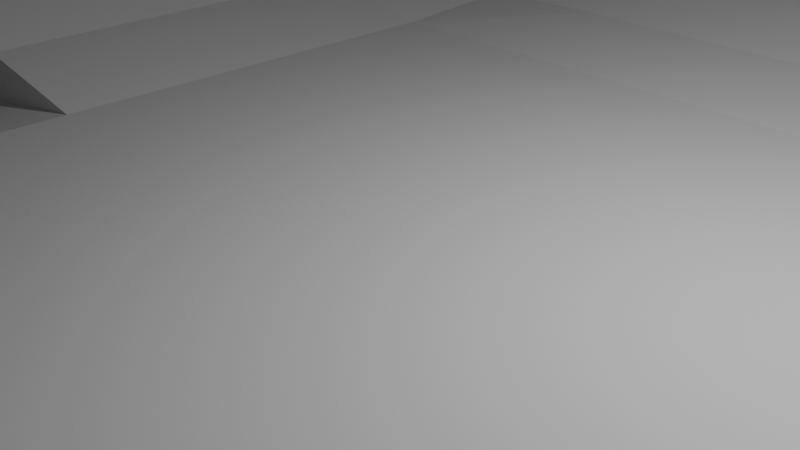 # Source: curved_3d_test_level.blend  (saved by Blender 5.1.30; exported with 4.5.12 LTS)
import bpy
from mathutils import Matrix  # noqa: F401  (used for matrix-valued properties, if any)

bpy.ops.wm.read_factory_settings(use_empty=True)
scene = bpy.context.scene
scene.name = 'Scene'

# ---- collections
col_collection = bpy.data.collections.new('Collection'); scene.collection.children.link(col_collection)

# ---- world
world_world = bpy.data.worlds.new('World'); scene.world = world_world
world_world.use_nodes = True; world_world.node_tree.nodes.clear()
_N = world_world.node_tree.nodes; _L = world_world.node_tree.links
n0 = _N.new('ShaderNodeOutputWorld'); n0.name = 'World Output'; n0.location = (200, 100)
n1 = _N.new('ShaderNodeBackground'); n1.name = 'Background'; n1.location = (-200, 100)
n1.inputs[0].default_value = (0.05088, 0.05088, 0.05088, 1.0)
_L.new(n1.outputs[0], n0.inputs[0])
n0.is_active_output = True
world_world.color = (0.05088, 0.05088, 0.05088)
world_world.sun_shadow_jitter_overblur = 0.0

# ---- cameras
cam_camera = bpy.data.cameras.new('Camera')
cam_camera.clip_end = 100.0
cam_camera.ortho_scale = 7.314

# ---- lights
light_light = bpy.data.lights.new('Light', 'POINT')
light_light.energy = 1000.0
light_light.shadow_soft_size = 0.1

# ---- meshes
me_plane = bpy.data.meshes.new('Plane')
me_plane.from_pydata([(-1.0, -1.0, 0.0), (1.0, -1.0, 0.0), (-1.0, 1.0, 0.0), (1.0, 1.0, 0.0), (-3.0, -1.0, 0.0), (-3.0, 1.0, 0.0), (3.0, -1.0, 0.0), (3.0, 1.0, 0.0), (5.0, -1.0, 0.0), (5.0, 1.0, 0.0), (-5.0, -1.0, 0.0), (-5.0, 1.0, 0.0), (-1.0, 3.0, 0.0), (1.0, 3.0, 0.0), (-3.0, 3.0, 0.0), (3.0, 3.0, 0.0), (5.0, 3.0, 0.0), (-5.0, 3.0, 0.0), (-1.0, 5.0, 0.0), (1.0, 5.0, 0.0), (-3.0, 5.0, 0.0), (3.0, 5.0, 0.0), (5.0, 5.0, 0.0), (-5.0, 5.0, 0.0), (-1.0, -3.0, 0.0), (1.0, -3.0, 0.0), (-3.0, -3.0, 0.0), (3.0, -3.0, 0.0), (5.0, -3.0, 0.0), (-5.0, -3.0, 0.0), (-1.0, -5.0, 0.0), (1.0, -5.0, 0.0), (-3.0, -5.0, 0.0), (3.0, -5.0, 0.0), (5.0, -5.0, 0.0), (-5.0, -5.0, 0.0), (-6.97, -1.0, 0.3473), (-6.97, 1.0, 0.3473), (-6.97, 3.0, 0.3473), (-6.97, 5.0, 0.3473), (6.97, 1.0, -0.3473), (6.97, 3.0, -0.3473), (6.97, 5.0, -0.3473), (-6.97, -1.0, -0.3473), (-6.97, -3.0, -0.3473), (-6.97, -5.0, -0.3473), (6.97, -1.0, 0.3473), (6.97, 1.0, 0.3473), (6.97, -3.0, 0.3473), (6.97, -5.0, 0.3473), (8.849, -1.0, 1.031), (8.849, 1.0, 1.031), (8.849, -3.0, 1.031), (8.849, -5.0, 1.031), (-8.849, -1.0, -1.031), (-8.849, -3.0, -1.031), (-8.849, -5.0, -1.031), (-8.849, -1.0, 1.031), (-8.849, 1.0, 1.031), (-8.849, 3.0, 1.031), (-8.849, 5.0, 1.031), (3.0, -7.0, 0.0), (-3.0, -7.0, 0.0), (1.0, -7.0, 0.0), (-1.0, -9.0, 0.0), (1.0, -9.0, 0.0), (-10.82, -1.0, -1.379), (-10.82, -3.0, -1.379), (-10.82, -5.0, -1.379), (-12.82, -1.0, -1.379), (-12.82, -3.0, -1.379), (-12.82, -5.0, -1.379), (-10.82, -1.0, 1.379), (-10.82, 1.0, 1.379), (-10.82, 3.0, 1.379), (-10.82, 5.0, 1.379), (-12.82, -1.0, 1.379), (-12.82, 1.0, 1.379), (-12.82, 3.0, 1.379), (-12.82, 5.0, 1.379), (10.82, -1.0, 1.379), (10.82, 1.0, 1.379), (10.82, -3.0, 1.379), (10.82, -5.0, 1.379), (12.82, -1.0, 1.379), (12.82, 1.0, 1.379), (12.82, -3.0, 1.379), (12.82, -5.0, 1.379), (14.82, -1.0, 1.379), (14.82, 1.0, 1.379), (14.82, -3.0, 1.379), (14.82, -5.0, 1.379), (-14.82, -1.0, 1.379), (-14.82, 1.0, 1.379), (-14.82, 3.0, 1.379), (-14.82, 5.0, 1.379), (-14.82, -1.0, -1.379), (-14.82, -3.0, -1.379), (-14.82, -5.0, -1.379), (-1.0, -7.0, 0.0), (-3.0, -9.0, 0.0), (3.0, -9.0, 0.0), (18.67, -3.0, 0.3473), (18.67, -5.0, 0.3473), (18.67, -1.0, 0.3473), (18.67, 1.0, 0.3473), (16.79, -3.0, 1.031), (16.79, -5.0, 1.031), (16.79, -1.0, 1.031), (16.79, 1.0, 1.031), (-3.0, 23.83, 38.01), (-3.0, 24.97, 36.37), (-3.0, 25.97, 34.64), (-3.0, 26.82, 32.82), (20.4, -3.0, -0.6527), (20.4, -5.0, -0.6527), (20.4, -1.0, -0.6527), (20.4, 1.0, -0.6527), (22.28, -3.0, -1.337), (22.28, -5.0, -1.337), (22.28, -1.0, -1.337), (22.28, 1.0, -1.337), (24.28, -3.0, -1.337), (24.28, -5.0, -1.337), (24.28, -1.0, -1.337), (24.28, 1.0, -1.337), (26.28, -3.0, -1.337), (26.28, -5.0, -1.337), (26.28, -1.0, -1.337), (26.28, 1.0, -1.337), (22.28, 3.0, -1.337), (24.28, 3.0, -1.337), (26.28, 3.0, -1.337), (22.28, 5.0, -1.337), (24.28, 5.0, -1.337), (26.28, 5.0, -1.337), (20.31, 1.0, -1.684), (20.31, 3.0, -1.684), (20.31, 5.0, -1.684), (18.43, 1.0, -2.368), (18.43, 3.0, -2.368), (18.43, 5.0, -2.368), (16.46, 1.0, -2.715), (16.46, 3.0, -2.715), (16.46, 5.0, -2.715), (14.46, 1.0, -2.715), (14.46, 3.0, -2.715), (14.46, 5.0, -2.715), (12.49, 1.0, -2.368), (12.49, 3.0, -2.368), (12.49, 5.0, -2.368), (10.61, 1.0, -1.684), (10.61, 3.0, -1.684), (10.61, 5.0, -1.684), (8.732, 1.0, -1.0), (8.732, 3.0, -1.0), (8.732, 5.0, -1.0), (-1.0, -9.0, 0.5), (1.0, -9.0, 0.5), (-3.0, -9.0, 0.5), (3.0, -9.0, 0.5), (-1.0, -11.0, 0.5), (1.0, -11.0, 0.5), (-3.0, -11.0, 0.5), (3.0, -11.0, 0.5), (-1.0, -11.0, 1.5), (1.0, -11.0, 1.5), (-3.0, -11.0, 1.5), (3.0, -11.0, 1.5), (-1.0, -13.0, 1.5), (1.0, -13.0, 1.5), (-3.0, -13.0, 1.5), (3.0, -13.0, 1.5), (-1.0, -13.0, 3.5), (1.0, -13.0, 3.5), (-3.0, -13.0, 3.5), (3.0, -13.0, 3.5), (-1.0, 6.992, 0.1743), (1.0, 6.992, 0.1743), (-3.0, 6.992, 0.1743), (3.0, 6.992, 0.1743), (-1.0, 8.962, 0.5216), (1.0, 8.962, 0.5216), (-3.0, 8.962, 0.5216), (3.0, 8.962, 0.5216), (-1.0, 10.89, 1.039), (1.0, 10.89, 1.039), (-3.0, 10.89, 1.039), (3.0, 10.89, 1.039), (-1.0, 12.77, 1.723), (1.0, 12.77, 1.723), (-3.0, 12.77, 1.723), (3.0, 12.77, 1.723), (-1.0, 14.59, 2.569), (1.0, 14.59, 2.569), (-3.0, 14.59, 2.569), (3.0, 14.59, 2.569), (-1.0, 16.32, 3.569), (1.0, 16.32, 3.569), (-3.0, 16.32, 3.569), (3.0, 16.32, 3.569), (-1.0, 17.96, 4.716), (1.0, 17.96, 4.716), (-3.0, 17.96, 4.716), (3.0, 17.96, 4.716), (-1.0, 19.96, 4.716), (1.0, 19.96, 4.716), (-3.0, 19.96, 4.716), (3.0, 19.96, 4.716), (-1.0, 19.59, 5.863), (1.0, 19.59, 5.863), (-1.0, 21.96, 4.716), (1.0, 21.96, 4.716), (-3.0, 21.96, 4.716), (3.0, 21.96, 4.716), (-1.0, 23.96, 4.716), (-3.0, 23.96, 4.716), (-3.0, 27.5, 30.94), (1.0, 23.96, 4.716), (-3.0, 28.02, 29.01), (3.0, 23.96, 4.716), (-1.0, 21.13, 7.148), (1.0, 21.13, 7.148), (-1.0, 22.54, 8.563), (1.0, 22.54, 8.563), (-3.0, 21.13, 7.148), (-3.0, 22.54, 8.563), (3.0, 21.13, 7.148), (3.0, 22.54, 8.563), (-1.0, 23.83, 10.09), (1.0, 23.83, 10.09), (-3.0, 23.83, 10.09), (3.0, 23.83, 10.09), (-1.0, 24.97, 11.73), (1.0, 24.97, 11.73), (-3.0, 24.97, 11.73), (3.0, 24.97, 11.73), (-1.0, 25.97, 13.47), (1.0, 25.97, 13.47), (-3.0, 25.97, 13.47), (3.0, 25.97, 13.47), (-1.0, 26.82, 15.28), (1.0, 26.82, 15.28), (-3.0, 26.82, 15.28), (3.0, 26.82, 15.28), (-1.0, 27.5, 17.16), (1.0, 27.5, 17.16), (-3.0, 27.5, 17.16), (3.0, 27.5, 17.16), (-1.0, 29.5, 17.16), (1.0, 29.5, 17.16), (-3.0, 29.5, 17.16), (3.0, 29.5, 17.16), (-1.0, 28.02, 19.09), (1.0, 28.02, 19.09), (-1.0, 31.5, 17.16), (1.0, 31.5, 17.16), (-3.0, 31.5, 17.16), (3.0, 31.5, 17.16), (-1.0, 33.5, 17.16), (1.0, 33.5, 17.16), (-3.0, 33.5, 17.16), (3.0, 33.5, 17.16), (-3.0, 28.37, 27.04), (-3.0, 28.54, 25.05), (-1.0, 28.37, 21.06), (1.0, 28.37, 21.06), (-1.0, 28.54, 23.05), (1.0, 28.54, 23.05), (-1.0, 28.54, 25.05), (1.0, 28.54, 25.05), (-3.0, 28.54, 23.05), (-3.0, 28.37, 21.06), (-1.0, 28.37, 27.04), (1.0, 28.37, 27.04), (-1.0, 28.02, 29.01), (1.0, 28.02, 29.01), (-1.0, 27.5, 30.94), (1.0, 27.5, 30.94), (-1.0, 26.82, 32.82), (1.0, 26.82, 32.82), (-1.0, 25.97, 34.64), (1.0, 25.97, 34.64), (-1.0, 24.97, 36.37), (1.0, 24.97, 36.37), (-1.0, 23.83, 38.01), (1.0, 23.83, 38.01), (-1.0, 22.68, 39.65), (1.0, 22.68, 39.65), (-1.0, 21.39, 41.18), (1.0, 21.39, 41.18), (-1.0, 19.98, 42.59), (1.0, 19.98, 42.59), (-1.0, 18.45, 43.88), (1.0, 18.45, 43.88), (-1.0, 16.81, 45.02), (1.0, 16.81, 45.02), (-1.0, 15.08, 46.02), (1.0, 15.08, 46.02), (-1.0, 13.26, 46.87), (1.0, 13.26, 46.87), (-1.0, 11.38, 47.55), (1.0, 11.38, 47.55), (-1.0, 9.453, 48.07), (1.0, 9.453, 48.07), (-1.0, 7.484, 48.42), (1.0, 7.484, 48.42), (-1.0, 5.491, 48.59), (1.0, 5.491, 48.59), (-1.0, 3.491, 48.59), (1.0, 3.491, 48.59), (-3.0, 22.68, 39.65), (-3.0, 21.39, 41.18), (-3.0, 19.98, 42.59), (-3.0, 18.45, 43.88), (-3.0, 16.81, 45.02), (-3.0, 15.08, 46.02), (-3.0, 13.26, 46.87), (-3.0, 11.38, 47.55), (-3.0, 9.453, 48.07), (-3.0, 7.484, 48.42), (-3.0, 5.491, 48.59), (3.0, 28.37, 21.06), (3.0, 28.54, 23.05), (3.0, 28.54, 25.05), (3.0, 28.37, 27.04), (3.0, 28.02, 29.01), (3.0, 27.5, 30.94), (3.0, 26.82, 32.82), (3.0, 25.97, 34.64), (3.0, 24.97, 36.37), (3.0, 23.83, 38.01), (3.0, 22.68, 39.65), (3.0, 21.39, 41.18), (3.0, 19.98, 42.59), (3.0, 18.45, 43.88), (3.0, 16.81, 45.02), (3.0, 15.08, 46.02), (3.0, 13.26, 46.87), (3.0, 11.38, 47.55), (3.0, 9.453, 48.07), (3.0, 7.484, 48.42), (3.0, 5.491, 48.59), (3.0, 3.491, 48.59), (-3.0, 3.491, 48.59), (5.0, 6.992, 0.0), (6.97, 6.992, -0.4092), (8.732, 6.992, -1.018), (5.0, 8.962, 0.07978), (6.97, 8.962, -0.4782), (8.732, 8.962, -1.045), (5.0, 10.89, 0.1149), (6.97, 10.89, -0.5326), (8.732, 10.89, -1.072), (-5.0, 6.992, 0.1199), (-6.97, 6.874, 0.3705), (-8.849, 6.839, 0.6879), (-10.82, 6.839, 1.083), (-5.0, 8.962, 0.5216), (-6.97, 8.962, 0.5216), (-8.849, 8.962, 0.5216), (-10.82, 8.962, 0.5216), (-12.82, 6.839, 1.05), (-12.82, 8.962, 0.5216), (-14.82, 6.839, 1.09), (-14.82, 8.962, 0.5216)], [], [(0, 1, 3, 2), (0, 2, 5, 4), (3, 1, 6, 7), (7, 6, 8, 9), (4, 5, 11, 10), (3, 7, 15, 13), (5, 2, 12, 14), (11, 5, 14, 17), (2, 3, 13, 12), (7, 9, 16, 15), (17, 14, 20, 23), (13, 15, 21, 19), (12, 13, 19, 18), (15, 16, 22, 21), (14, 12, 18, 20), (1, 0, 24, 25), (6, 1, 25, 27), (0, 4, 26, 24), (4, 10, 29, 26), (8, 6, 27, 28), (28, 27, 33, 34), (24, 26, 32, 30), (26, 29, 35, 32), (27, 25, 31, 33), (25, 24, 30, 31), (17, 23, 39, 38), (11, 17, 38, 37), (10, 11, 37, 36), (22, 16, 41, 42), (16, 9, 40, 41), (35, 29, 44, 45), (29, 10, 43, 44), (28, 34, 49, 48), (8, 28, 48, 46), (9, 8, 46, 47), (48, 49, 53, 52), (46, 48, 52, 50), (47, 46, 50, 51), (45, 44, 55, 56), (44, 43, 54, 55), (38, 39, 60, 59), (37, 38, 59, 58), (36, 37, 58, 57), (136, 139, 105, 117), (33, 31, 63, 61), (117, 121, 136), (30, 32, 62, 99), (145, 89, 109, 142), (139, 142, 109, 105), (56, 55, 67, 68), (55, 54, 66, 67), (68, 67, 70, 71), (67, 66, 69, 70), (59, 60, 75, 74), (58, 59, 74, 73), (57, 58, 73, 72), (74, 75, 79, 78), (73, 74, 78, 77), (72, 73, 77, 76), (52, 53, 83, 82), (50, 52, 82, 80), (51, 50, 80, 81), (82, 83, 87, 86), (80, 82, 86, 84), (81, 80, 84, 85), (86, 87, 91, 90), (84, 86, 90, 88), (85, 84, 88, 89), (78, 79, 95, 94), (77, 78, 94, 93), (76, 77, 93, 92), (71, 70, 97, 98), (70, 69, 96, 97), (40, 154, 155, 41), (41, 155, 156, 42), (92, 96, 69, 76), (66, 72, 76, 69), (54, 57, 72, 66), (43, 36, 57, 54), (36, 43, 10), (9, 47, 40), (145, 148, 85, 89), (51, 154, 40, 47), (81, 151, 154, 51), (85, 148, 151, 81), (104, 105, 109, 108), (102, 104, 108, 106), (103, 102, 106, 107), (108, 109, 89, 88), (106, 108, 88, 90), (107, 106, 90, 91), (105, 104, 116, 117), (104, 102, 114, 116), (102, 103, 115, 114), (117, 116, 120, 121), (116, 114, 118, 120), (114, 115, 119, 118), (121, 120, 124, 125), (120, 118, 122, 124), (118, 119, 123, 122), (125, 124, 128, 129), (124, 122, 126, 128), (122, 123, 127, 126), (125, 129, 132, 131), (121, 125, 131, 130), (131, 132, 135, 134), (130, 131, 134, 133), (130, 133, 138, 137), (121, 130, 137, 136), (137, 138, 141, 140), (136, 137, 140, 139), (140, 141, 144, 143), (139, 140, 143, 142), (143, 144, 147, 146), (142, 143, 146, 145), (146, 147, 150, 149), (145, 146, 149, 148), (149, 150, 153, 152), (148, 149, 152, 151), (152, 153, 156, 155), (151, 152, 155, 154), (31, 30, 99, 63), (63, 99, 64, 65), (99, 62, 100, 64), (61, 63, 65, 101), (101, 65, 158, 160), (65, 64, 157, 158), (64, 100, 159, 157), (160, 158, 162, 164), (158, 157, 161, 162), (157, 159, 163, 161), (164, 162, 166, 168), (162, 161, 165, 166), (161, 163, 167, 165), (168, 166, 170, 172), (166, 165, 169, 170), (165, 167, 171, 169), (172, 170, 174, 176), (170, 169, 173, 174), (169, 171, 175, 173), (19, 21, 180, 178), (20, 18, 177, 179), (18, 19, 178, 177), (178, 180, 184, 182), (179, 177, 181, 183), (177, 178, 182, 181), (182, 184, 188, 186), (183, 181, 185, 187), (181, 182, 186, 185), (186, 188, 192, 190), (187, 185, 189, 191), (185, 186, 190, 189), (190, 192, 196, 194), (191, 189, 193, 195), (189, 190, 194, 193), (194, 196, 200, 198), (195, 193, 197, 199), (193, 194, 198, 197), (198, 200, 204, 202), (199, 197, 201, 203), (197, 198, 202, 201), (202, 204, 208, 206), (203, 201, 205, 207), (206, 208, 214, 212), (202, 201, 209, 210), (207, 205, 211, 213), (213, 211, 215, 216), (215, 211, 212, 218), (218, 212, 214, 220), (210, 209, 221, 222), (222, 221, 223, 224), (223, 221, 225, 226), (222, 224, 228, 227), (228, 224, 230, 232), (223, 226, 231, 229), (224, 223, 229, 230), (232, 230, 234, 236), (229, 231, 235, 233), (230, 229, 233, 234), (236, 234, 238, 240), (233, 235, 239, 237), (234, 233, 237, 238), (240, 238, 242, 244), (237, 239, 243, 241), (238, 237, 241, 242), (244, 242, 246, 248), (241, 243, 247, 245), (242, 241, 245, 246), (248, 246, 250, 252), (245, 247, 251, 249), (252, 250, 256, 258), (245, 246, 254, 253), (249, 251, 257, 255), (258, 256, 260, 262), (255, 257, 261, 259), (255, 259, 260, 256), (253, 254, 266, 265), (265, 266, 268, 267), (267, 268, 270, 269), (269, 270, 274, 273), (273, 274, 276, 275), (275, 276, 278, 277), (277, 278, 280, 279), (279, 280, 282, 281), (281, 282, 284, 283), (283, 284, 286, 285), (286, 285, 287, 288), (288, 287, 289, 290), (290, 289, 291, 292), (292, 291, 293, 294), (294, 293, 295, 296), (296, 295, 297, 298), (298, 297, 299, 300), (300, 299, 301, 302), (301, 302, 304, 303), (303, 304, 306, 305), (305, 306, 308, 307), (307, 308, 310, 309), (291, 289, 312, 313), (301, 299, 317, 318), (275, 277, 217, 219), (287, 285, 110, 311), (297, 295, 315, 316), (269, 273, 263, 264), (265, 267, 271, 272), (301, 303, 319, 318), (281, 283, 111, 112), (293, 291, 313, 314), (277, 279, 113, 217), (289, 287, 311, 312), (299, 297, 316, 317), (267, 269, 264, 271), (303, 305, 320, 319), (273, 275, 219, 263), (283, 285, 110, 111), (295, 293, 314, 315), (279, 281, 112, 113), (278, 276, 326, 327), (286, 288, 332, 331), (296, 298, 337, 336), (274, 270, 324, 325), (284, 282, 329, 330), (292, 294, 335, 334), (268, 266, 322, 323), (304, 302, 339, 340), (280, 278, 327, 328), (288, 290, 333, 332), (298, 300, 338, 337), (276, 274, 325, 326), (286, 284, 330, 331), (294, 296, 336, 335), (270, 268, 323, 324), (306, 304, 340, 341), (282, 280, 328, 329), (290, 292, 334, 333), (300, 302, 339, 338), (320, 305, 307, 321), (306, 341, 342, 308), (308, 342, 343, 310), (321, 307, 309, 344), (345, 180, 21, 22), (346, 345, 22, 42), (156, 347, 346, 42), (184, 180, 345, 348), (346, 349, 348, 345), (347, 350, 349, 346), (188, 184, 348, 351), (349, 352, 351, 348), (350, 353, 352, 349), (23, 20, 179, 354), (39, 23, 354, 355), (60, 39, 355, 356), (75, 60, 356, 357), (358, 354, 179, 183), (355, 354, 358, 359), (356, 355, 359, 360), (357, 356, 360, 361), (361, 363, 362, 357), (79, 75, 357, 362), (362, 363, 365, 364), (79, 362, 364, 95)])
_uv = me_plane.uv_layers.new(name='UVMap')
_uv.uv.foreach_set('vector', [0.0, 0.0, 1.0, 0.0, 1.0, 1.0, 0.0, 1.0, 0.0, 0.0, 1.0, 0.0, 1.0, 1.0, 0.0, 1.0, 0.0, 0.0, 1.0, 0.0, 1.0, 1.0, 0.0, 1.0, 0.0, 0.0, 1.0, 0.0, 1.0, 1.0, 0.0, 1.0, 0.0, 0.0, 1.0, 0.0, 1.0, 1.0, 0.0, 1.0, 0.0, 0.0, 1.0, 0.0, 1.0, 1.0, 0.0, 1.0, 0.0, 0.0, 1.0, 0.0, 1.0, 1.0, 0.0, 1.0, 0.0, 0.0, 1.0, 0.0, 1.0, 1.0, 0.0, 1.0, 0.0, 0.0, 1.0, 0.0, 1.0, 1.0, 0.0, 1.0, 0.0, 0.0, 1.0, 0.0, 1.0, 1.0, 0.0, 1.0, 0.0, 0.0, 1.0, 0.0, 1.0, 1.0, 0.0, 1.0, 0.0, 0.0, 1.0, 0.0, 1.0, 1.0, 0.0, 1.0, 0.0, 0.0, 1.0, 0.0, 1.0, 1.0, 0.0, 1.0, 0.0, 0.0, 1.0, 0.0, 1.0, 1.0, 0.0, 1.0, 0.0, 0.0, 1.0, 0.0, 1.0, 1.0, 0.0, 1.0, 0.0, 0.0, 1.0, 0.0, 1.0, 1.0, 0.0, 1.0, 0.0, 0.0, 1.0, 0.0, 1.0, 1.0, 0.0, 1.0, 0.0, 0.0, 1.0, 0.0, 1.0, 1.0, 0.0, 1.0, 0.0, 0.0, 1.0, 0.0, 1.0, 1.0, 0.0, 1.0, 0.0, 0.0, 1.0, 0.0, 1.0, 1.0, 0.0, 1.0, 0.0, 0.0, 1.0, 0.0, 1.0, 1.0, 0.0, 1.0, 0.0, 0.0, 1.0, 0.0, 1.0, 1.0, 0.0, 1.0, 0.0, 0.0, 1.0, 0.0, 1.0, 1.0, 0.0, 1.0, 0.0, 0.0, 1.0, 0.0, 1.0, 1.0, 0.0, 1.0, 0.0, 0.0, 1.0, 0.0, 1.0, 1.0, 0.0, 1.0, 0.0, 0.0, 1.0, 0.0, 1.0, 1.0, 0.0, 1.0, 0.0, 0.0, 1.0, 0.0, 1.0, 1.0, 0.0, 1.0, 0.0, 0.0, 1.0, 0.0, 1.0, 1.0, 0.0, 1.0, 0.0, 0.0, 1.0, 0.0, 1.0, 1.0, 0.0, 1.0, 0.0, 0.0, 1.0, 0.0, 1.0, 1.0, 0.0, 1.0, 0.0, 0.0, 1.0, 0.0, 1.0, 1.0, 0.0, 1.0, 0.0, 0.0, 1.0, 0.0, 1.0, 1.0, 0.0, 1.0, 0.0, 0.0, 1.0, 0.0, 1.0, 1.0, 0.0, 1.0, 0.0, 0.0, 1.0, 0.0, 1.0, 1.0, 0.0, 1.0, 0.0, 0.0, 1.0, 0.0, 1.0, 1.0, 0.0, 1.0, 0.0, 0.0, 1.0, 0.0, 1.0, 1.0, 0.0, 1.0, 0.0, 0.0, 1.0, 0.0, 1.0, 1.0, 0.0, 1.0, 0.0, 0.0, 1.0, 0.0, 1.0, 1.0, 0.0, 1.0, 0.0, 0.0, 1.0, 0.0, 1.0, 1.0, 0.0, 1.0, 0.0, 0.0, 1.0, 0.0, 1.0, 1.0, 0.0, 1.0, 0.0, 0.0, 1.0, 0.0, 1.0, 1.0, 0.0, 1.0, 0.0, 0.0, 1.0, 0.0, 1.0, 1.0, 0.0, 1.0, 0.0, 0.0, 1.0, 0.0, 1.0, 1.0, 0.0, 1.0, 0.0, 0.0, 1.0, 0.0, 1.0, 1.0, 0.0, 1.0, 0.0, 0.0, 1.0, 0.0, 1.0, 1.0, 0.0, 1.0, 0.0, 0.0, 1.0, 0.0, 1.0, 1.0, 0.0, 0.0, 1.0, 0.0, 1.0, 1.0, 0.0, 1.0, 0.0, 0.0, 1.0, 0.0, 1.0, 1.0, 0.0, 1.0, 0.0, 0.0, 1.0, 0.0, 1.0, 1.0, 0.0, 1.0, 0.0, 0.0, 1.0, 0.0, 1.0, 1.0, 0.0, 1.0, 0.0, 0.0, 1.0, 0.0, 1.0, 1.0, 0.0, 1.0, 0.0, 0.0, 1.0, 0.0, 1.0, 1.0, 0.0, 1.0, 0.0, 0.0, 1.0, 0.0, 1.0, 1.0, 0.0, 1.0, 0.0, 0.0, 1.0, 0.0, 1.0, 1.0, 0.0, 1.0, 0.0, 0.0, 1.0, 0.0, 1.0, 1.0, 0.0, 1.0, 0.0, 0.0, 1.0, 0.0, 1.0, 1.0, 0.0, 1.0, 0.0, 0.0, 1.0, 0.0, 1.0, 1.0, 0.0, 1.0, 0.0, 0.0, 1.0, 0.0, 1.0, 1.0, 0.0, 1.0, 0.0, 0.0, 1.0, 0.0, 1.0, 1.0, 0.0, 1.0, 0.0, 0.0, 1.0, 0.0, 1.0, 1.0, 0.0, 1.0, 0.0, 0.0, 1.0, 0.0, 1.0, 1.0, 0.0, 1.0, 0.0, 0.0, 1.0, 0.0, 1.0, 1.0, 0.0, 1.0, 0.0, 0.0, 1.0, 0.0, 1.0, 1.0, 0.0, 1.0, 0.0, 0.0, 1.0, 0.0, 1.0, 1.0, 0.0, 1.0, 0.0, 0.0, 1.0, 0.0, 1.0, 1.0, 0.0, 1.0, 0.0, 0.0, 1.0, 0.0, 1.0, 1.0, 0.0, 1.0, 0.0, 0.0, 1.0, 0.0, 1.0, 1.0, 0.0, 1.0, 0.0, 0.0, 1.0, 0.0, 1.0, 1.0, 0.0, 1.0, 0.0, 0.0, 1.0, 0.0, 1.0, 1.0, 0.0, 1.0, 0.0, 0.0, 1.0, 0.0, 1.0, 1.0, 0.0, 1.0, 0.0, 0.0, 1.0, 0.0, 1.0, 1.0, 0.0, 1.0, 0.0, 0.0, 1.0, 0.0, 1.0, 1.0, 0.0, 1.0, 0.0, 0.0, 1.0, 0.0, 1.0, 1.0, 0.0, 1.0, 0.0, 0.0, 1.0, 0.0, 1.0, 1.0, 0.0, 1.0, 0.0, 0.0, 1.0, 0.0, 1.0, 1.0, 0.0, 1.0, 0.0, 0.0, 1.0, 0.0, 1.0, 1.0, 0.0, 1.0, 0.0, 0.0, 1.0, 0.0, 1.0, 1.0, 0.0, 1.0, 0.0, 0.0, 1.0, 0.0, 1.0, 1.0, 0.0, 1.0, 0.0, 0.0, 1.0, 0.0, 1.0, 1.0, 0.0, 1.0, 0.0, 0.0, 1.0, 0.0, 1.0, 1.0, 0.0, 0.0, 1.0, 0.0, 1.0, 1.0, 0.0, 0.0, 1.0, 0.0, 1.0, 1.0, 0.0, 1.0, 0.0, 0.0, 1.0, 0.0, 1.0, 1.0, 0.0, 1.0, 0.0, 0.0, 1.0, 0.0, 1.0, 1.0, 0.0, 1.0, 0.0, 0.0, 1.0, 0.0, 1.0, 1.0, 0.0, 1.0, 0.0, 0.0, 1.0, 0.0, 1.0, 1.0, 0.0, 1.0, 0.0, 0.0, 1.0, 0.0, 1.0, 1.0, 0.0, 1.0, 0.0, 0.0, 1.0, 0.0, 1.0, 1.0, 0.0, 1.0, 0.0, 0.0, 1.0, 0.0, 1.0, 1.0, 0.0, 1.0, 0.0, 0.0, 1.0, 0.0, 1.0, 1.0, 0.0, 1.0, 0.0, 0.0, 1.0, 0.0, 1.0, 1.0, 0.0, 1.0, 0.0, 0.0, 1.0, 0.0, 1.0, 1.0, 0.0, 1.0, 0.0, 0.0, 1.0, 0.0, 1.0, 1.0, 0.0, 1.0, 0.0, 0.0, 1.0, 0.0, 1.0, 1.0, 0.0, 1.0, 0.0, 0.0, 1.0, 0.0, 1.0, 1.0, 0.0, 1.0, 0.0, 0.0, 1.0, 0.0, 1.0, 1.0, 0.0, 1.0, 0.0, 0.0, 1.0, 0.0, 1.0, 1.0, 0.0, 1.0, 0.0, 0.0, 1.0, 0.0, 1.0, 1.0, 0.0, 1.0, 0.0, 0.0, 1.0, 0.0, 1.0, 1.0, 0.0, 1.0, 0.0, 0.0, 1.0, 0.0, 1.0, 1.0, 0.0, 1.0, 0.0, 0.0, 1.0, 0.0, 1.0, 1.0, 0.0, 1.0, 0.0, 0.0, 1.0, 0.0, 1.0, 1.0, 0.0, 1.0, 0.0, 0.0, 1.0, 0.0, 1.0, 1.0, 0.0, 1.0, 0.0, 0.0, 1.0, 0.0, 1.0, 1.0, 0.0, 1.0, 0.0, 0.0, 1.0, 0.0, 1.0, 1.0, 0.0, 1.0, 0.0, 0.0, 1.0, 0.0, 1.0, 1.0, 0.0, 1.0, 0.0, 0.0, 1.0, 0.0, 1.0, 1.0, 0.0, 1.0, 0.0, 0.0, 1.0, 0.0, 1.0, 1.0, 0.0, 1.0, 0.0, 0.0, 1.0, 0.0, 1.0, 1.0, 0.0, 1.0, 0.0, 0.0, 1.0, 0.0, 1.0, 1.0, 0.0, 1.0, 0.0, 0.0, 1.0, 0.0, 1.0, 1.0, 0.0, 1.0, 0.0, 0.0, 1.0, 0.0, 1.0, 1.0, 0.0, 1.0, 0.0, 0.0, 1.0, 0.0, 1.0, 1.0, 0.0, 1.0, 0.0, 0.0, 1.0, 0.0, 1.0, 1.0, 0.0, 1.0, 0.0, 0.0, 1.0, 0.0, 1.0, 1.0, 0.0, 1.0, 0.0, 0.0, 1.0, 0.0, 1.0, 1.0, 0.0, 1.0, 0.0, 0.0, 1.0, 0.0, 1.0, 1.0, 0.0, 1.0, 0.0, 0.0, 1.0, 0.0, 1.0, 1.0, 0.0, 1.0, 0.0, 0.0, 1.0, 0.0, 1.0, 1.0, 0.0, 1.0, 0.0, 0.0, 1.0, 0.0, 1.0, 1.0, 0.0, 1.0, 0.0, 0.0, 1.0, 0.0, 1.0, 1.0, 0.0, 1.0, 0.0, 0.0, 1.0, 0.0, 1.0, 1.0, 0.0, 1.0, 0.0, 0.0, 1.0, 0.0, 1.0, 1.0, 0.0, 1.0, 0.0, 0.0, 1.0, 0.0, 1.0, 1.0, 0.0, 1.0, 0.0, 0.0, 1.0, 0.0, 1.0, 1.0, 0.0, 1.0, 0.0, 0.0, 1.0, 0.0, 1.0, 1.0, 0.0, 1.0, 0.0, 0.0, 1.0, 0.0, 1.0, 1.0, 0.0, 1.0, 0.0, 0.0, 1.0, 0.0, 1.0, 1.0, 0.0, 1.0, 0.0, 0.0, 1.0, 0.0, 1.0, 1.0, 0.0, 1.0, 0.0, 0.0, 1.0, 0.0, 1.0, 1.0, 0.0, 1.0, 0.0, 0.0, 1.0, 0.0, 1.0, 1.0, 0.0, 1.0, 0.0, 0.0, 1.0, 0.0, 1.0, 1.0, 0.0, 1.0, 0.0, 0.0, 1.0, 0.0, 1.0, 1.0, 0.0, 1.0, 0.0, 0.0, 1.0, 0.0, 1.0, 1.0, 0.0, 1.0, 0.0, 0.0, 1.0, 0.0, 1.0, 1.0, 0.0, 1.0, 0.0, 0.0, 1.0, 0.0, 1.0, 1.0, 0.0, 1.0, 0.0, 0.0, 1.0, 0.0, 1.0, 1.0, 0.0, 1.0, 0.0, 0.0, 1.0, 0.0, 1.0, 1.0, 0.0, 1.0, 0.0, 0.0, 1.0, 0.0, 1.0, 1.0, 0.0, 1.0, 0.0, 0.0, 1.0, 0.0, 1.0, 1.0, 0.0, 1.0, 0.0, 0.0, 1.0, 0.0, 1.0, 1.0, 0.0, 1.0, 0.0, 0.0, 1.0, 0.0, 1.0, 1.0, 0.0, 1.0, 0.0, 0.0, 1.0, 0.0, 1.0, 1.0, 0.0, 1.0, 0.0, 0.0, 1.0, 0.0, 1.0, 1.0, 0.0, 1.0, 0.0, 0.0, 1.0, 0.0, 1.0, 1.0, 0.0, 1.0, 0.0, 0.0, 1.0, 0.0, 1.0, 1.0, 0.0, 1.0, 0.0, 0.0, 1.0, 0.0, 1.0, 1.0, 0.0, 1.0, 0.0, 0.0, 1.0, 0.0, 1.0, 1.0, 0.0, 1.0, 0.0, 0.0, 1.0, 0.0, 1.0, 1.0, 0.0, 1.0, 0.0, 0.0, 1.0, 0.0, 1.0, 1.0, 0.0, 1.0, 0.0, 0.0, 1.0, 0.0, 1.0, 1.0, 0.0, 1.0, 0.0, 0.0, 1.0, 0.0, 1.0, 1.0, 0.0, 1.0, 0.0, 0.0, 1.0, 0.0, 1.0, 1.0, 0.0, 1.0, 0.0, 0.0, 1.0, 0.0, 1.0, 1.0, 0.0, 1.0, 0.0, 0.0, 1.0, 0.0, 1.0, 1.0, 0.0, 1.0, 0.0, 0.0, 1.0, 0.0, 1.0, 1.0, 0.0, 1.0, 0.0, 0.0, 1.0, 0.0, 1.0, 1.0, 0.0, 1.0, 0.0, 0.0, 1.0, 0.0, 1.0, 1.0, 0.0, 1.0, 0.0, 0.0, 1.0, 0.0, 1.0, 1.0, 0.0, 1.0, 0.0, 0.0, 1.0, 0.0, 1.0, 1.0, 0.0, 1.0, 0.0, 0.0, 1.0, 0.0, 1.0, 1.0, 0.0, 1.0, 0.0, 0.0, 1.0, 0.0, 1.0, 1.0, 0.0, 1.0, 0.0, 0.0, 1.0, 0.0, 1.0, 1.0, 0.0, 1.0, 0.0, 0.0, 1.0, 0.0, 1.0, 1.0, 0.0, 1.0, 0.0, 0.0, 1.0, 0.0, 1.0, 1.0, 0.0, 1.0, 0.0, 0.0, 1.0, 0.0, 1.0, 1.0, 0.0, 1.0, 0.0, 0.0, 1.0, 0.0, 1.0, 1.0, 0.0, 1.0, 0.0, 0.0, 1.0, 0.0, 1.0, 1.0, 0.0, 1.0, 0.0, 0.0, 1.0, 0.0, 1.0, 1.0, 0.0, 1.0, 0.0, 0.0, 1.0, 0.0, 1.0, 1.0, 0.0, 1.0, 0.0, 0.0, 1.0, 0.0, 1.0, 1.0, 0.0, 1.0, 0.0, 0.0, 1.0, 0.0, 1.0, 1.0, 0.0, 1.0, 0.0, 0.0, 1.0, 0.0, 1.0, 1.0, 0.0, 1.0, 0.0, 0.0, 1.0, 0.0, 1.0, 1.0, 0.0, 1.0, 0.0, 0.0, 1.0, 0.0, 1.0, 1.0, 0.0, 1.0, 0.0, 0.0, 1.0, 0.0, 1.0, 1.0, 0.0, 1.0, 0.0, 0.0, 1.0, 0.0, 1.0, 1.0, 0.0, 1.0, 0.0, 0.0, 1.0, 0.0, 1.0, 1.0, 0.0, 1.0, 0.0, 0.0, 1.0, 0.0, 1.0, 1.0, 0.0, 1.0, 0.0, 0.0, 1.0, 0.0, 1.0, 1.0, 0.0, 1.0, 0.0, 0.0, 1.0, 0.0, 1.0, 1.0, 0.0, 1.0, 0.0, 0.0, 1.0, 0.0, 1.0, 1.0, 0.0, 1.0, 0.0, 0.0, 1.0, 0.0, 1.0, 1.0, 0.0, 1.0, 0.0, 0.0, 1.0, 0.0, 1.0, 1.0, 0.0, 1.0, 0.0, 0.0, 1.0, 0.0, 1.0, 1.0, 0.0, 1.0, 0.0, 0.0, 1.0, 0.0, 1.0, 1.0, 0.0, 1.0, 0.0, 0.0, 1.0, 0.0, 1.0, 1.0, 0.0, 1.0, 0.0, 0.0, 1.0, 0.0, 1.0, 1.0, 0.0, 1.0, 0.0, 0.0, 1.0, 0.0, 1.0, 1.0, 0.0, 1.0, 0.0, 0.0, 1.0, 0.0, 1.0, 1.0, 0.0, 1.0, 0.0, 0.0, 1.0, 0.0, 1.0, 1.0, 0.0, 1.0, 0.0, 0.0, 1.0, 0.0, 1.0, 1.0, 0.0, 1.0, 0.0, 0.0, 1.0, 0.0, 1.0, 1.0, 0.0, 1.0, 0.0, 0.0, 1.0, 0.0, 1.0, 1.0, 0.0, 1.0, 0.0, 0.0, 1.0, 0.0, 1.0, 1.0, 0.0, 1.0, 0.0, 0.0, 1.0, 0.0, 1.0, 1.0, 0.0, 1.0, 0.0, 0.0, 1.0, 0.0, 1.0, 1.0, 0.0, 1.0, 0.0, 0.0, 1.0, 0.0, 1.0, 1.0, 0.0, 1.0, 0.0, 0.0, 1.0, 0.0, 1.0, 1.0, 0.0, 1.0, 0.0, 0.0, 1.0, 0.0, 1.0, 1.0, 0.0, 1.0, 0.0, 0.0, 1.0, 0.0, 1.0, 1.0, 0.0, 1.0, 0.0, 0.0, 1.0, 0.0, 1.0, 1.0, 0.0, 1.0, 0.0, 0.0, 1.0, 0.0, 1.0, 1.0, 0.0, 1.0, 0.0, 0.0, 1.0, 0.0, 1.0, 1.0, 0.0, 1.0, 0.0, 0.0, 1.0, 0.0, 1.0, 1.0, 0.0, 1.0, 0.0, 0.0, 1.0, 0.0, 1.0, 1.0, 0.0, 1.0, 0.0, 0.0, 1.0, 0.0, 1.0, 1.0, 0.0, 1.0, 0.0, 0.0, 1.0, 0.0, 1.0, 1.0, 0.0, 1.0, 0.0, 0.0, 1.0, 0.0, 1.0, 1.0, 0.0, 1.0, 0.0, 0.0, 1.0, 0.0, 1.0, 1.0, 0.0, 1.0, 0.0, 0.0, 1.0, 0.0, 1.0, 1.0, 0.0, 1.0, 0.0, 0.0, 1.0, 0.0, 1.0, 1.0, 0.0, 1.0, 0.0, 0.0, 1.0, 0.0, 1.0, 1.0, 0.0, 1.0, 0.0, 0.0, 1.0, 0.0, 1.0, 1.0, 0.0, 1.0, 0.0, 0.0, 1.0, 0.0, 1.0, 1.0, 0.0, 1.0, 0.0, 0.0, 1.0, 0.0, 1.0, 1.0, 0.0, 1.0, 0.0, 0.0, 1.0, 0.0, 1.0, 1.0, 0.0, 1.0, 0.0, 0.0, 1.0, 0.0, 1.0, 1.0, 0.0, 1.0, 0.0, 0.0, 1.0, 0.0, 1.0, 1.0, 0.0, 1.0, 0.0, 0.0, 1.0, 0.0, 1.0, 1.0, 0.0, 1.0, 0.0, 0.0, 1.0, 0.0, 1.0, 1.0, 0.0, 1.0, 0.0, 0.0, 1.0, 0.0, 1.0, 1.0, 0.0, 1.0, 0.0, 0.0, 1.0, 0.0, 1.0, 1.0, 0.0, 1.0, 0.0, 0.0, 1.0, 0.0, 1.0, 1.0, 0.0, 1.0, 0.0, 0.0, 1.0, 0.0, 1.0, 1.0, 0.0, 1.0, 0.0, 0.0, 1.0, 0.0, 1.0, 1.0, 0.0, 1.0, 0.0, 0.0, 1.0, 0.0, 1.0, 1.0, 0.0, 1.0, 0.0, 0.0, 1.0, 0.0, 1.0, 1.0, 0.0, 1.0, 0.0, 0.0, 1.0, 0.0, 1.0, 1.0, 0.0, 1.0, 0.0, 0.0, 1.0, 0.0, 1.0, 1.0, 0.0, 1.0, 0.0, 0.0, 1.0, 0.0, 1.0, 1.0, 0.0, 1.0, 0.0, 0.0, 1.0, 0.0, 1.0, 1.0, 0.0, 1.0, 0.0, 0.0, 1.0, 0.0, 1.0, 1.0, 0.0, 1.0, 0.0, 0.0, 1.0, 0.0, 1.0, 1.0, 0.0, 1.0, 0.0, 0.0, 1.0, 0.0, 1.0, 1.0, 0.0, 1.0, 0.0, 0.0, 1.0, 0.0, 1.0, 1.0, 0.0, 1.0, 0.0, 0.0, 1.0, 0.0, 1.0, 1.0, 0.0, 1.0, 0.0, 0.0, 1.0, 0.0, 1.0, 1.0, 0.0, 1.0, 0.0, 0.0, 1.0, 0.0, 1.0, 1.0, 0.0, 1.0, 0.0, 0.0, 1.0, 0.0, 1.0, 1.0, 0.0, 1.0, 0.0, 0.0, 1.0, 0.0, 1.0, 1.0, 0.0, 1.0, 0.0, 0.0, 1.0, 0.0, 1.0, 1.0, 0.0, 1.0, 0.0, 0.0, 1.0, 0.0, 1.0, 1.0, 0.0, 1.0, 0.0, 0.0, 1.0, 0.0, 1.0, 1.0, 0.0, 1.0, 0.0, 0.0, 1.0, 0.0, 1.0, 1.0, 0.0, 1.0, 0.0, 0.0, 1.0, 0.0, 1.0, 1.0, 0.0, 1.0, 0.0, 0.0, 1.0, 0.0, 1.0, 1.0, 0.0, 1.0, 0.0, 0.0, 1.0, 0.0, 1.0, 1.0, 0.0, 1.0, 0.0, 0.0, 1.0, 0.0, 1.0, 1.0, 0.0, 1.0, 0.0, 0.0, 1.0, 0.0, 1.0, 1.0, 0.0, 1.0, 0.0, 0.0, 1.0, 0.0, 1.0, 1.0, 0.0, 1.0, 0.0, 0.0, 1.0, 0.0, 1.0, 1.0, 0.0, 1.0, 0.0, 0.0, 1.0, 0.0, 1.0, 1.0, 0.0, 1.0, 0.0, 0.0, 1.0, 0.0, 1.0, 1.0, 0.0, 1.0, 0.0, 0.0, 1.0, 0.0, 1.0, 1.0, 0.0, 1.0, 0.0, 0.0, 1.0, 0.0, 1.0, 1.0, 0.0, 1.0, 0.0, 0.0, 1.0, 0.0, 1.0, 1.0, 0.0, 1.0, 0.0, 0.0, 1.0, 0.0, 1.0, 1.0, 0.0, 1.0, 0.0, 0.0, 1.0, 0.0, 1.0, 1.0, 0.0, 1.0, 0.0, 0.0, 1.0, 0.0, 1.0, 1.0, 0.0, 1.0, 0.0, 0.0, 1.0, 0.0, 1.0, 1.0, 0.0, 1.0, 0.0, 0.0, 1.0, 0.0, 1.0, 1.0, 0.0, 1.0, 0.0, 0.0, 1.0, 0.0, 1.0, 1.0, 0.0, 1.0, 0.0, 0.0, 1.0, 0.0, 1.0, 1.0, 0.0, 1.0, 0.0, 0.0, 1.0, 0.0, 1.0, 1.0, 0.0, 1.0, 0.0, 0.0, 1.0, 0.0, 1.0, 1.0, 0.0, 1.0, 0.0, 0.0, 1.0, 0.0, 1.0, 1.0, 0.0, 1.0, 0.0, 0.0, 1.0, 0.0, 1.0, 1.0, 0.0, 1.0, 0.0, 0.0, 1.0, 0.0, 1.0, 1.0, 0.0, 1.0, 0.0, 0.0, 1.0, 0.0, 1.0, 1.0, 0.0, 1.0, 0.0, 0.0, 1.0, 0.0, 1.0, 1.0, 0.0, 1.0, 0.0, 0.0, 1.0, 0.0, 1.0, 1.0, 0.0, 1.0, 0.0, 0.0, 1.0, 0.0, 1.0, 1.0, 0.0, 1.0, 0.0, 0.0, 1.0, 0.0, 1.0, 1.0, 0.0, 1.0, 0.0, 0.0, 1.0, 0.0, 1.0, 1.0, 0.0, 1.0, 0.0, 0.0, 1.0, 0.0, 1.0, 1.0, 0.0, 1.0, 0.0, 0.0, 1.0, 0.0, 1.0, 1.0, 0.0, 1.0, 0.0, 0.0, 1.0, 0.0, 1.0, 1.0, 0.0, 1.0, 0.0, 0.0, 1.0, 0.0, 1.0, 1.0, 0.0, 1.0, 0.0, 0.0, 1.0, 0.0, 1.0, 1.0, 0.0, 1.0, 0.0, 0.0, 1.0, 0.0, 1.0, 1.0, 0.0, 1.0])
me_plane.update()

# ---- objects
ob_light = bpy.data.objects.new('Light', light_light)
ob_camera = bpy.data.objects.new('Camera', cam_camera)
ob_mesh = bpy.data.objects.new('Mesh', me_plane)

# ---- transforms, parenting, visibility, modifiers, constraints
ob_light.location = (4.076, 1.005, 5.904)
ob_light.rotation_euler = (0.6503, 0.05522, 1.866)
ob_light.lock_rotations_4d = False
ob_light.empty_display_type = 'ARROWS'
ob_light.color = (0.0, 0.0, 0.0, 0.0)
ob_light.lineart.crease_threshold = 0.0
ob_camera.location = (7.359, -6.926, 4.958)
ob_camera.rotation_euler = (1.109, 0.0, 0.8149)
ob_camera.lock_rotations_4d = False
ob_camera.empty_display_type = 'ARROWS'
ob_camera.color = (0.0, 0.0, 0.0, 0.0)
ob_camera.display_type = 'WIRE'
ob_camera.lineart.crease_threshold = 0.0
ob_mesh.location = (0.0, 0.0, 0.0)

# ---- collection membership
col_collection.objects.link(ob_light)
col_collection.objects.link(ob_camera)
col_collection.objects.link(ob_mesh)

# ---- scene / render settings (as saved in the file)
scene.camera = ob_camera
scene.frame_start = 1; scene.frame_end = 250; scene.frame_set(1)
scene.render.engine = 'BLENDER_EEVEE_NEXT'
scene.render.bake_bias = 0.0
scene.render.bake_samples = 0
scene.cycles.sampling_pattern = 'TABULATED_SOBOL'
scene.eevee.use_volume_custom_range = False
bpy.context.view_layer.update()
